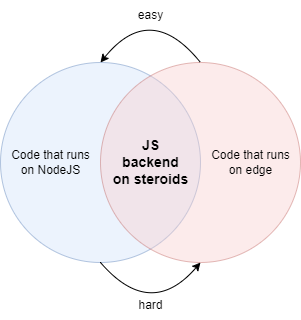

The diagram above was exported from draw.io. Its source (the exported page's mxGraphModel, read from the mxfile embedded in the PNG):
<mxGraphModel dx="2234" dy="738" grid="1" gridSize="10" guides="1" tooltips="1" connect="1" arrows="1" fold="1" page="0" pageScale="1" pageWidth="1169" pageHeight="827" math="0" shadow="0">
  <root>
    <mxCell id="0" />
    <mxCell id="1" parent="0" />
    <mxCell id="I_JEJb52zLFdTlIO5UJ--1" value="" style="ellipse;whiteSpace=wrap;html=1;fillColor=#dae8fc;labelBackgroundColor=#FF5E5E;fillStyle=auto;strokeColor=#6c8ebf;opacity=50;" parent="1" vertex="1">
      <mxGeometry x="-800" y="222" width="200" height="200" as="geometry" />
    </mxCell>
    <mxCell id="I_JEJb52zLFdTlIO5UJ--2" value="" style="ellipse;whiteSpace=wrap;html=1;fillStyle=auto;fillColor=#f8cecc;opacity=40;strokeColor=#b85450;" parent="1" vertex="1">
      <mxGeometry x="-700" y="222" width="200" height="200" as="geometry" />
    </mxCell>
    <mxCell id="I_JEJb52zLFdTlIO5UJ--3" value="Code that runs&lt;br&gt;on NodeJS" style="text;html=1;align=center;verticalAlign=middle;resizable=0;points=[];autosize=1;strokeColor=none;fillColor=none;" parent="1" vertex="1">
      <mxGeometry x="-800" y="302" width="100" height="40" as="geometry" />
    </mxCell>
    <mxCell id="I_JEJb52zLFdTlIO5UJ--4" value="Code that runs&lt;br&gt;on edge" style="text;html=1;align=center;verticalAlign=middle;resizable=0;points=[];autosize=1;strokeColor=none;fillColor=none;" parent="1" vertex="1">
      <mxGeometry x="-600" y="302" width="100" height="40" as="geometry" />
    </mxCell>
    <mxCell id="I_JEJb52zLFdTlIO5UJ--5" value="JS&lt;br style=&quot;font-size: 14px;&quot;&gt;backend&lt;br style=&quot;font-size: 14px;&quot;&gt;on steroids" style="text;html=1;align=center;verticalAlign=middle;resizable=0;points=[];autosize=1;strokeColor=none;fillColor=none;rounded=0;fontStyle=1;fontSize=14;" parent="1" vertex="1">
      <mxGeometry x="-700" y="292" width="100" height="60" as="geometry" />
    </mxCell>
    <mxCell id="limH3VUpxIUlE46dgqZ7-1" value="" style="curved=1;endArrow=classic;html=1;rounded=0;exitX=0.5;exitY=1;exitDx=0;exitDy=0;entryX=0.5;entryY=1;entryDx=0;entryDy=0;" edge="1" parent="1" source="I_JEJb52zLFdTlIO5UJ--1" target="I_JEJb52zLFdTlIO5UJ--2">
      <mxGeometry width="50" height="50" relative="1" as="geometry">
        <mxPoint x="-630" y="540" as="sourcePoint" />
        <mxPoint x="-580" y="490" as="targetPoint" />
        <Array as="points">
          <mxPoint x="-650" y="480" />
        </Array>
      </mxGeometry>
    </mxCell>
    <mxCell id="limH3VUpxIUlE46dgqZ7-2" value="" style="curved=1;endArrow=classic;html=1;rounded=0;entryX=0.5;entryY=0;entryDx=0;entryDy=0;exitX=0.5;exitY=0;exitDx=0;exitDy=0;" edge="1" parent="1" source="I_JEJb52zLFdTlIO5UJ--2" target="I_JEJb52zLFdTlIO5UJ--1">
      <mxGeometry width="50" height="50" relative="1" as="geometry">
        <mxPoint x="-600" y="220" as="sourcePoint" />
        <mxPoint x="-710" y="220" as="targetPoint" />
        <Array as="points">
          <mxPoint x="-650" y="160" />
        </Array>
      </mxGeometry>
    </mxCell>
    <mxCell id="limH3VUpxIUlE46dgqZ7-3" value="hard" style="text;html=1;align=center;verticalAlign=middle;resizable=0;points=[];autosize=1;strokeColor=none;fillColor=none;" vertex="1" parent="1">
      <mxGeometry x="-675" y="450" width="50" height="30" as="geometry" />
    </mxCell>
    <mxCell id="limH3VUpxIUlE46dgqZ7-5" value="easy" style="text;html=1;align=center;verticalAlign=middle;resizable=0;points=[];autosize=1;strokeColor=none;fillColor=none;" vertex="1" parent="1">
      <mxGeometry x="-675" y="160" width="50" height="30" as="geometry" />
    </mxCell>
  </root>
</mxGraphModel>